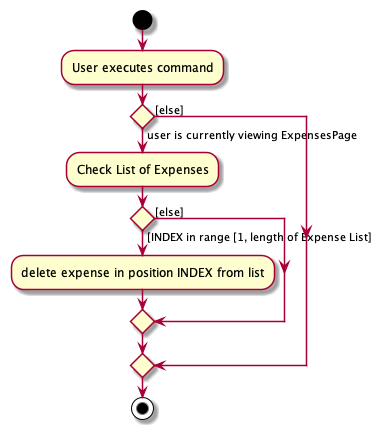

The diagram above was rendered by PlantUML. Its source (embedded in the PNG):
@startuml
start
:User executes command;

'Since the beta syntax does not support placing the condition outside the
'diamond we place it as the true branch instead.

if () then (user is currently viewing ExpensesPage)
    :Check List of Expenses;
    if () then ([INDEX in range [1, length of Expense List])
    :delete expense in position INDEX from list;
    else ([else])
    endif
else ([else])
endif
stop
@enduml